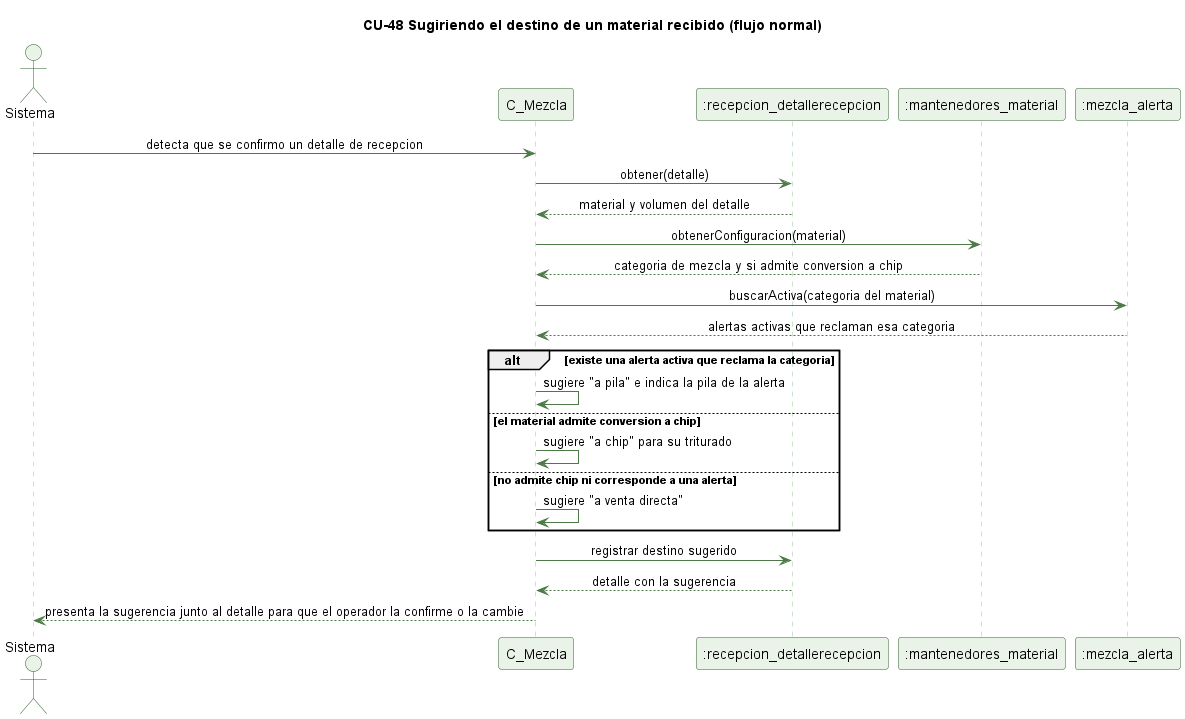

The diagram above was rendered by PlantUML. Its source (embedded in the PNG):
@startuml cu48-sugerir-destino-normal
' CU-48 Sugiriendo el destino de un material recibido - flujo normal
skinparam backgroundColor #FFFFFF
skinparam shadowing false
skinparam defaultFontName Helvetica
skinparam sequenceMessageAlign center
skinparam ParticipantBackgroundColor #EAF3E7
skinparam ParticipantBorderColor #2E5E2A
skinparam ActorBackgroundColor #EAF3E7
skinparam ActorBorderColor #2E5E2A
skinparam sequenceLifeLineBorderColor #9CC49A
skinparam ArrowColor #4B7A46

title CU-48 Sugiriendo el destino de un material recibido (flujo normal)

actor Sistema
participant "C_Mezcla" as C
participant ":recepcion_detallerecepcion" as DR
participant ":mantenedores_material" as M
participant ":mezcla_alerta" as A

Sistema -> C : detecta que se confirmo un detalle de recepcion
C -> DR : obtener(detalle)
DR --> C : material y volumen del detalle
C -> M : obtenerConfiguracion(material)
M --> C : categoria de mezcla y si admite conversion a chip
C -> A : buscarActiva(categoria del material)
A --> C : alertas activas que reclaman esa categoria
alt existe una alerta activa que reclama la categoria
  C -> C : sugiere "a pila" e indica la pila de la alerta
else el material admite conversion a chip
  C -> C : sugiere "a chip" para su triturado
else no admite chip ni corresponde a una alerta
  C -> C : sugiere "a venta directa"
end
C -> DR : registrar destino sugerido
DR --> C : detalle con la sugerencia
C --> Sistema : presenta la sugerencia junto al detalle para que el operador la confirme o la cambie

@enduml